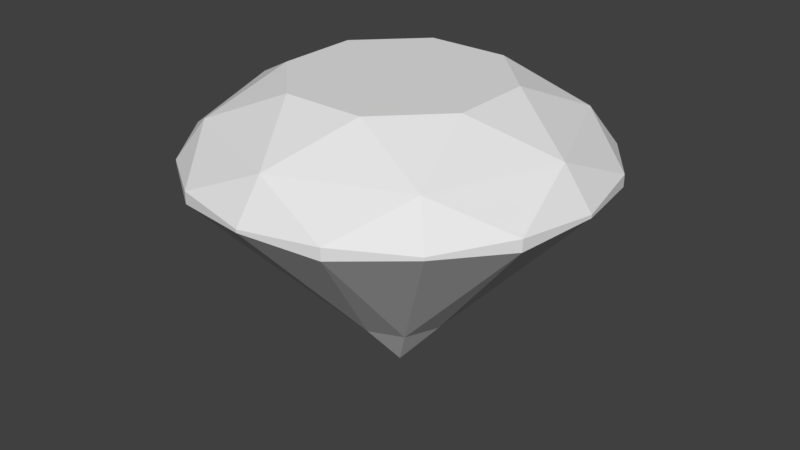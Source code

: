 # Source: Diamond.blend  (saved by Blender 2.78.0; exported with 4.5.12 LTS)
import bpy
from mathutils import Matrix  # noqa: F401  (used for matrix-valued properties, if any)

bpy.ops.wm.read_factory_settings(use_empty=True)
scene = bpy.context.scene
scene.name = 'Scene'

# ---- collections
col_collection_1 = bpy.data.collections.new('Collection 1'); scene.collection.children.link(col_collection_1)

# ---- world
world_world = bpy.data.worlds.new('World'); scene.world = world_world
world_world.color = (0.05088, 0.05088, 0.05088)
world_world.use_sun_shadow = False
world_world.sun_shadow_jitter_overblur = 0.0
world_world.cycles.sampling_method = 'MANUAL'

# ---- meshes
me_cylinder = bpy.data.meshes.new('Cylinder')
me_cylinder.from_pydata([(-5.674e-09, 4.717e-09, -0.8624), (-2.025e-08, -3.101e-09, 0.6242), (-5.674e-09, 0.2396, -0.5872), (-0.2043, 0.4933, 0.6242), (0.1694, 0.1694, -0.5872), (0.2043, 0.4933, 0.6242), (0.2396, -5.757e-09, -0.5872), (0.4933, 0.2043, 0.6242), (0.1694, -0.1694, -0.5872), (0.4933, -0.2043, 0.6242), (-2.662e-08, -0.2396, -0.5872), (0.2043, -0.4933, 0.6242), (-0.1694, -0.1694, -0.5872), (-0.2043, -0.4933, 0.6242), (-0.2396, 7.574e-09, -0.5872), (-0.4933, -0.2043, 0.6242), (-0.1694, 0.1694, -0.5872), (-0.4933, 0.2043, 0.6242), (0.0, 1.0, 0.2549), (0.7071, 0.7071, 0.2549), (1.0, -4.371e-08, 0.2549), (0.7071, -0.7071, 0.2549), (-8.742e-08, -1.0, 0.2549), (-0.7071, -0.7071, 0.2549), (-1.0, 1.192e-08, 0.2549), (-0.7071, 0.7071, 0.2549), (7.664e-10, 0.8595, 0.4446), (0.6078, 0.6078, 0.4446), (0.8595, -3.699e-08, 0.4446), (0.6078, -0.6078, 0.4446), (-7.437e-08, -0.8595, 0.4446), (-0.6078, -0.6078, 0.4446), (-0.8595, 1.083e-08, 0.4446), (-0.6078, 0.6078, 0.4446), (0.7071, 0.7071, 0.2392), (1.0, -4.371e-08, 0.2392), (0.7071, -0.7071, 0.2392), (-8.742e-08, -1.0, 0.2392), (-0.7071, -0.7071, 0.2392), (-1.0, 1.192e-08, 0.2392), (-0.7071, 0.7071, 0.2392), (0.0, 1.0, 0.2392), (-0.3845, 0.9283, 0.2768), (-0.9283, 0.3845, 0.2768), (-0.9283, -0.3845, 0.2768), (-0.3845, -0.9283, 0.2768), (0.3845, -0.9283, 0.2768), (0.9283, -0.3845, 0.2768), (0.9283, 0.3845, 0.2768), (0.3845, 0.9283, 0.2768), (0.3845, 0.9283, 0.2173), (0.9283, 0.3845, 0.2173), (0.9283, -0.3845, 0.2173), (0.3845, -0.9283, 0.2173), (-0.3845, -0.9283, 0.2173), (-0.9283, -0.3845, 0.2173), (-0.9283, 0.3845, 0.2173), (-0.3845, 0.9283, 0.2173)], [], [(0, 2, 4), (1, 5, 3), (29, 47, 28, 9), (0, 4, 6), (1, 7, 5), (26, 42, 33, 3), (0, 6, 8), (1, 9, 7), (32, 44, 31, 15), (0, 8, 10), (1, 11, 9), (28, 48, 27, 7), (0, 10, 12), (1, 13, 11), (0, 12, 14), (1, 15, 13), (30, 46, 29, 11), (0, 14, 16), (1, 17, 15), (31, 45, 30, 13), (0, 16, 2), (1, 3, 17), (33, 43, 32, 17), (57, 42, 18, 41), (56, 43, 25, 40), (55, 44, 24, 39), (54, 45, 23, 38), (53, 46, 22, 37), (52, 47, 21, 36), (51, 48, 20, 35), (50, 49, 19, 34), (26, 18, 42), (33, 25, 43), (32, 24, 44), (31, 23, 45), (30, 22, 46), (29, 21, 47), (28, 20, 48), (27, 19, 49), (41, 50, 2), (34, 51, 4), (35, 52, 6), (36, 53, 8), (37, 54, 10), (38, 55, 12), (39, 56, 14), (40, 57, 16), (41, 18, 49, 50), (34, 19, 48, 51), (35, 20, 47, 52), (36, 21, 46, 53), (37, 22, 45, 54), (38, 23, 44, 55), (39, 24, 43, 56), (40, 25, 42, 57), (42, 25, 33), (43, 24, 32), (44, 23, 31), (45, 22, 30), (46, 21, 29), (47, 20, 28), (48, 19, 27), (49, 18, 26), (4, 2, 50), (50, 34, 4), (6, 4, 51), (51, 35, 6), (8, 6, 52), (52, 36, 8), (10, 8, 53), (53, 37, 10), (12, 10, 54), (54, 38, 12), (14, 12, 55), (55, 39, 14), (16, 14, 56), (56, 40, 16), (2, 16, 57), (57, 41, 2), (26, 3, 5), (27, 5, 7), (28, 7, 9), (29, 9, 11), (30, 11, 13), (31, 13, 15), (32, 15, 17), (33, 17, 3), (27, 49, 26, 5)])
me_cylinder.use_remesh_preserve_volume = False
me_cylinder.use_remesh_preserve_attributes = False
me_cylinder.use_mirror_vertex_groups = False
me_cylinder.update()

# ---- objects
ob_cylinder = bpy.data.objects.new('Cylinder', me_cylinder)

# ---- transforms, parenting, visibility, modifiers, constraints
ob_cylinder.location = (0.0, 0.0, 0.0)
ob_cylinder.lineart.crease_threshold = 0.0

# ---- collection membership
col_collection_1.objects.link(ob_cylinder)

# ---- scene / render settings (as saved in the file)
scene.frame_start = 1; scene.frame_end = 250; scene.frame_set(1)
scene.render.engine = 'BLENDER_EEVEE_NEXT'
scene.render.resolution_percentage = 50
scene.render.dither_intensity = 0.0
scene.cycles.use_denoising = False
scene.cycles.samples = 128
scene.cycles.sampling_pattern = 'TABULATED_SOBOL'
scene.cycles.light_sampling_threshold = 0.0
scene.cycles.use_adaptive_sampling = False
scene.cycles.use_light_tree = False
scene.cycles.blur_glossy = 0.0
scene.cycles.sample_clamp_indirect = 0.0
scene.view_settings.view_transform = 'Standard'
bpy.context.view_layer.update()

# ---- added for rendering (the .blend has no active camera and no usable light): camera, sun
cam_auto = bpy.data.cameras.new('AutoCamera')
cam_auto.lens = 50.0
cam_auto.sensor_width = 36.0
cam_auto.clip_end = 1000.0
ob_auto_camera = bpy.data.objects.new('AutoCamera', cam_auto)
scene.collection.objects.link(ob_auto_camera)
ob_auto_camera.location = (2.95639, -3.54767, 2.24601)
ob_auto_camera.rotation_euler = (1.09748, -7.21219e-08, 0.694738)
scene.camera = ob_auto_camera
light_auto_sun = bpy.data.lights.new('AutoSun', 'SUN')
light_auto_sun.energy = 3.0
light_auto_sun.angle = 0.0523599
ob_auto_sun = bpy.data.objects.new('AutoSun', light_auto_sun)
scene.collection.objects.link(ob_auto_sun)
ob_auto_sun.rotation_euler = (0.872665, 0.174533, 0.523599)
bpy.context.view_layer.update()
